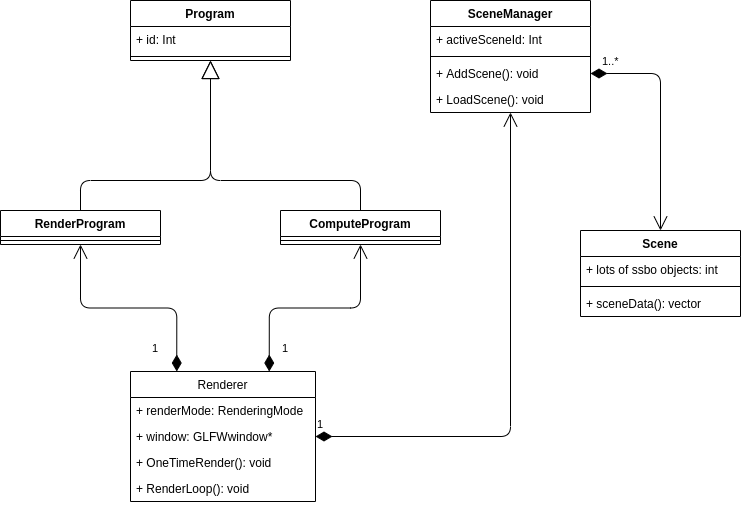

The diagram above was exported from draw.io. Its source (the exported page's mxGraphModel, read from the mxfile embedded in the PNG):
<mxGraphModel dx="2272" dy="764" grid="1" gridSize="10" guides="1" tooltips="1" connect="1" arrows="1" fold="1" page="1" pageScale="1" pageWidth="850" pageHeight="1100" math="0" shadow="0">
  <root>
    <mxCell id="0" />
    <mxCell id="1" parent="0" />
    <mxCell id="DSvU1x_eLPKpQHia3fCK-1" value="Renderer" style="swimlane;fontStyle=0;childLayout=stackLayout;horizontal=1;startSize=26;fillColor=none;horizontalStack=0;resizeParent=1;resizeParentMax=0;resizeLast=0;collapsible=1;marginBottom=0;" vertex="1" parent="1">
      <mxGeometry x="100" y="511" width="185" height="130" as="geometry" />
    </mxCell>
    <mxCell id="DSvU1x_eLPKpQHia3fCK-2" value="+ renderMode: RenderingMode" style="text;strokeColor=none;fillColor=none;align=left;verticalAlign=top;spacingLeft=4;spacingRight=4;overflow=hidden;rotatable=0;points=[[0,0.5],[1,0.5]];portConstraint=eastwest;" vertex="1" parent="DSvU1x_eLPKpQHia3fCK-1">
      <mxGeometry y="26" width="185" height="26" as="geometry" />
    </mxCell>
    <mxCell id="DSvU1x_eLPKpQHia3fCK-3" value="+ window: GLFWwindow*" style="text;strokeColor=none;fillColor=none;align=left;verticalAlign=top;spacingLeft=4;spacingRight=4;overflow=hidden;rotatable=0;points=[[0,0.5],[1,0.5]];portConstraint=eastwest;" vertex="1" parent="DSvU1x_eLPKpQHia3fCK-1">
      <mxGeometry y="52" width="185" height="26" as="geometry" />
    </mxCell>
    <mxCell id="DSvU1x_eLPKpQHia3fCK-38" value="+ OneTimeRender(): void&#10;" style="text;strokeColor=none;fillColor=none;align=left;verticalAlign=top;spacingLeft=4;spacingRight=4;overflow=hidden;rotatable=0;points=[[0,0.5],[1,0.5]];portConstraint=eastwest;" vertex="1" parent="DSvU1x_eLPKpQHia3fCK-1">
      <mxGeometry y="78" width="185" height="26" as="geometry" />
    </mxCell>
    <mxCell id="DSvU1x_eLPKpQHia3fCK-39" value="+ RenderLoop(): void&#10;" style="text;strokeColor=none;fillColor=none;align=left;verticalAlign=top;spacingLeft=4;spacingRight=4;overflow=hidden;rotatable=0;points=[[0,0.5],[1,0.5]];portConstraint=eastwest;" vertex="1" parent="DSvU1x_eLPKpQHia3fCK-1">
      <mxGeometry y="104" width="185" height="26" as="geometry" />
    </mxCell>
    <mxCell id="DSvU1x_eLPKpQHia3fCK-5" value="Program&#10;" style="swimlane;fontStyle=1;align=center;verticalAlign=top;childLayout=stackLayout;horizontal=1;startSize=26;horizontalStack=0;resizeParent=1;resizeParentMax=0;resizeLast=0;collapsible=1;marginBottom=0;" vertex="1" parent="1">
      <mxGeometry x="100" y="140" width="160" height="60" as="geometry" />
    </mxCell>
    <mxCell id="DSvU1x_eLPKpQHia3fCK-6" value="+ id: Int" style="text;strokeColor=none;fillColor=none;align=left;verticalAlign=top;spacingLeft=4;spacingRight=4;overflow=hidden;rotatable=0;points=[[0,0.5],[1,0.5]];portConstraint=eastwest;" vertex="1" parent="DSvU1x_eLPKpQHia3fCK-5">
      <mxGeometry y="26" width="160" height="26" as="geometry" />
    </mxCell>
    <mxCell id="DSvU1x_eLPKpQHia3fCK-7" value="" style="line;strokeWidth=1;fillColor=none;align=left;verticalAlign=middle;spacingTop=-1;spacingLeft=3;spacingRight=3;rotatable=0;labelPosition=right;points=[];portConstraint=eastwest;" vertex="1" parent="DSvU1x_eLPKpQHia3fCK-5">
      <mxGeometry y="52" width="160" height="8" as="geometry" />
    </mxCell>
    <mxCell id="DSvU1x_eLPKpQHia3fCK-9" value="RenderProgram&#10;" style="swimlane;fontStyle=1;align=center;verticalAlign=top;childLayout=stackLayout;horizontal=1;startSize=26;horizontalStack=0;resizeParent=1;resizeParentMax=0;resizeLast=0;collapsible=1;marginBottom=0;" vertex="1" parent="1">
      <mxGeometry x="-30" y="350" width="160" height="34" as="geometry">
        <mxRectangle x="-10" y="350" width="120" height="26" as="alternateBounds" />
      </mxGeometry>
    </mxCell>
    <mxCell id="DSvU1x_eLPKpQHia3fCK-11" value="" style="line;strokeWidth=1;fillColor=none;align=left;verticalAlign=middle;spacingTop=-1;spacingLeft=3;spacingRight=3;rotatable=0;labelPosition=right;points=[];portConstraint=eastwest;" vertex="1" parent="DSvU1x_eLPKpQHia3fCK-9">
      <mxGeometry y="26" width="160" height="8" as="geometry" />
    </mxCell>
    <mxCell id="DSvU1x_eLPKpQHia3fCK-13" value="ComputeProgram" style="swimlane;fontStyle=1;align=center;verticalAlign=top;childLayout=stackLayout;horizontal=1;startSize=26;horizontalStack=0;resizeParent=1;resizeParentMax=0;resizeLast=0;collapsible=1;marginBottom=0;" vertex="1" parent="1">
      <mxGeometry x="250" y="350" width="160" height="34" as="geometry">
        <mxRectangle x="270" y="350" width="130" height="26" as="alternateBounds" />
      </mxGeometry>
    </mxCell>
    <mxCell id="DSvU1x_eLPKpQHia3fCK-15" value="" style="line;strokeWidth=1;fillColor=none;align=left;verticalAlign=middle;spacingTop=-1;spacingLeft=3;spacingRight=3;rotatable=0;labelPosition=right;points=[];portConstraint=eastwest;" vertex="1" parent="DSvU1x_eLPKpQHia3fCK-13">
      <mxGeometry y="26" width="160" height="8" as="geometry" />
    </mxCell>
    <mxCell id="DSvU1x_eLPKpQHia3fCK-18" value="Scene" style="swimlane;fontStyle=1;align=center;verticalAlign=top;childLayout=stackLayout;horizontal=1;startSize=26;horizontalStack=0;resizeParent=1;resizeParentMax=0;resizeLast=0;collapsible=1;marginBottom=0;" vertex="1" parent="1">
      <mxGeometry x="550" y="370" width="160" height="86" as="geometry" />
    </mxCell>
    <mxCell id="DSvU1x_eLPKpQHia3fCK-19" value="+ lots of ssbo objects: int" style="text;strokeColor=none;fillColor=none;align=left;verticalAlign=top;spacingLeft=4;spacingRight=4;overflow=hidden;rotatable=0;points=[[0,0.5],[1,0.5]];portConstraint=eastwest;" vertex="1" parent="DSvU1x_eLPKpQHia3fCK-18">
      <mxGeometry y="26" width="160" height="26" as="geometry" />
    </mxCell>
    <mxCell id="DSvU1x_eLPKpQHia3fCK-20" value="" style="line;strokeWidth=1;fillColor=none;align=left;verticalAlign=middle;spacingTop=-1;spacingLeft=3;spacingRight=3;rotatable=0;labelPosition=right;points=[];portConstraint=eastwest;" vertex="1" parent="DSvU1x_eLPKpQHia3fCK-18">
      <mxGeometry y="52" width="160" height="8" as="geometry" />
    </mxCell>
    <mxCell id="DSvU1x_eLPKpQHia3fCK-21" value="+ sceneData(): vector" style="text;strokeColor=none;fillColor=none;align=left;verticalAlign=top;spacingLeft=4;spacingRight=4;overflow=hidden;rotatable=0;points=[[0,0.5],[1,0.5]];portConstraint=eastwest;" vertex="1" parent="DSvU1x_eLPKpQHia3fCK-18">
      <mxGeometry y="60" width="160" height="26" as="geometry" />
    </mxCell>
    <mxCell id="DSvU1x_eLPKpQHia3fCK-22" value="SceneManager" style="swimlane;fontStyle=1;align=center;verticalAlign=top;childLayout=stackLayout;horizontal=1;startSize=26;horizontalStack=0;resizeParent=1;resizeParentMax=0;resizeLast=0;collapsible=1;marginBottom=0;" vertex="1" parent="1">
      <mxGeometry x="400" y="140" width="160" height="112" as="geometry" />
    </mxCell>
    <mxCell id="DSvU1x_eLPKpQHia3fCK-23" value="+ activeSceneId: Int" style="text;strokeColor=none;fillColor=none;align=left;verticalAlign=top;spacingLeft=4;spacingRight=4;overflow=hidden;rotatable=0;points=[[0,0.5],[1,0.5]];portConstraint=eastwest;" vertex="1" parent="DSvU1x_eLPKpQHia3fCK-22">
      <mxGeometry y="26" width="160" height="26" as="geometry" />
    </mxCell>
    <mxCell id="DSvU1x_eLPKpQHia3fCK-24" value="" style="line;strokeWidth=1;fillColor=none;align=left;verticalAlign=middle;spacingTop=-1;spacingLeft=3;spacingRight=3;rotatable=0;labelPosition=right;points=[];portConstraint=eastwest;" vertex="1" parent="DSvU1x_eLPKpQHia3fCK-22">
      <mxGeometry y="52" width="160" height="8" as="geometry" />
    </mxCell>
    <mxCell id="DSvU1x_eLPKpQHia3fCK-25" value="+ AddScene(): void" style="text;strokeColor=none;fillColor=none;align=left;verticalAlign=top;spacingLeft=4;spacingRight=4;overflow=hidden;rotatable=0;points=[[0,0.5],[1,0.5]];portConstraint=eastwest;" vertex="1" parent="DSvU1x_eLPKpQHia3fCK-22">
      <mxGeometry y="60" width="160" height="26" as="geometry" />
    </mxCell>
    <mxCell id="DSvU1x_eLPKpQHia3fCK-40" value="+ LoadScene(): void" style="text;strokeColor=none;fillColor=none;align=left;verticalAlign=top;spacingLeft=4;spacingRight=4;overflow=hidden;rotatable=0;points=[[0,0.5],[1,0.5]];portConstraint=eastwest;" vertex="1" parent="DSvU1x_eLPKpQHia3fCK-22">
      <mxGeometry y="86" width="160" height="26" as="geometry" />
    </mxCell>
    <mxCell id="DSvU1x_eLPKpQHia3fCK-26" value="1" style="endArrow=open;html=1;endSize=12;startArrow=diamondThin;startSize=14;startFill=1;edgeStyle=orthogonalEdgeStyle;align=left;verticalAlign=bottom;" edge="1" parent="1" source="DSvU1x_eLPKpQHia3fCK-1" target="DSvU1x_eLPKpQHia3fCK-22">
      <mxGeometry x="-1" y="3" relative="1" as="geometry">
        <mxPoint x="340" y="390" as="sourcePoint" />
        <mxPoint x="500" y="390" as="targetPoint" />
      </mxGeometry>
    </mxCell>
    <mxCell id="DSvU1x_eLPKpQHia3fCK-30" value="" style="endArrow=block;endSize=16;endFill=0;html=1;" edge="1" parent="1" source="DSvU1x_eLPKpQHia3fCK-13" target="DSvU1x_eLPKpQHia3fCK-5">
      <mxGeometry width="160" relative="1" as="geometry">
        <mxPoint x="340" y="390" as="sourcePoint" />
        <mxPoint x="500" y="390" as="targetPoint" />
        <Array as="points">
          <mxPoint x="330" y="320" />
          <mxPoint x="180" y="320" />
        </Array>
      </mxGeometry>
    </mxCell>
    <mxCell id="DSvU1x_eLPKpQHia3fCK-31" value="" style="endArrow=block;endSize=16;endFill=0;html=1;exitX=0.5;exitY=0;exitDx=0;exitDy=0;" edge="1" parent="1" source="DSvU1x_eLPKpQHia3fCK-9" target="DSvU1x_eLPKpQHia3fCK-5">
      <mxGeometry width="160" relative="1" as="geometry">
        <mxPoint x="340" y="390" as="sourcePoint" />
        <mxPoint x="500" y="390" as="targetPoint" />
        <Array as="points">
          <mxPoint x="50" y="320" />
          <mxPoint x="180" y="320" />
        </Array>
      </mxGeometry>
    </mxCell>
    <mxCell id="DSvU1x_eLPKpQHia3fCK-32" value="1" style="endArrow=open;html=1;endSize=12;startArrow=diamondThin;startSize=14;startFill=1;edgeStyle=orthogonalEdgeStyle;align=left;verticalAlign=bottom;exitX=0.25;exitY=0;exitDx=0;exitDy=0;" edge="1" parent="1" source="DSvU1x_eLPKpQHia3fCK-1" target="DSvU1x_eLPKpQHia3fCK-9">
      <mxGeometry x="-0.872" y="26" relative="1" as="geometry">
        <mxPoint x="340" y="390" as="sourcePoint" />
        <mxPoint x="500" y="390" as="targetPoint" />
        <mxPoint as="offset" />
      </mxGeometry>
    </mxCell>
    <mxCell id="DSvU1x_eLPKpQHia3fCK-33" value="1" style="endArrow=open;html=1;endSize=12;startArrow=diamondThin;startSize=14;startFill=1;edgeStyle=orthogonalEdgeStyle;align=left;verticalAlign=bottom;exitX=0.75;exitY=0;exitDx=0;exitDy=0;" edge="1" parent="1" source="DSvU1x_eLPKpQHia3fCK-1" target="DSvU1x_eLPKpQHia3fCK-13">
      <mxGeometry x="-0.8674" y="-11" relative="1" as="geometry">
        <mxPoint x="340" y="390" as="sourcePoint" />
        <mxPoint x="500" y="390" as="targetPoint" />
        <mxPoint as="offset" />
      </mxGeometry>
    </mxCell>
    <mxCell id="DSvU1x_eLPKpQHia3fCK-34" value="1..*" style="endArrow=open;html=1;endSize=12;startArrow=diamondThin;startSize=14;startFill=1;edgeStyle=orthogonalEdgeStyle;align=left;verticalAlign=bottom;exitX=1;exitY=0.5;exitDx=0;exitDy=0;" edge="1" parent="1" source="DSvU1x_eLPKpQHia3fCK-25" target="DSvU1x_eLPKpQHia3fCK-18">
      <mxGeometry x="-0.9119" y="3" relative="1" as="geometry">
        <mxPoint x="340" y="390" as="sourcePoint" />
        <mxPoint x="500" y="390" as="targetPoint" />
        <mxPoint as="offset" />
      </mxGeometry>
    </mxCell>
  </root>
</mxGraphModel>